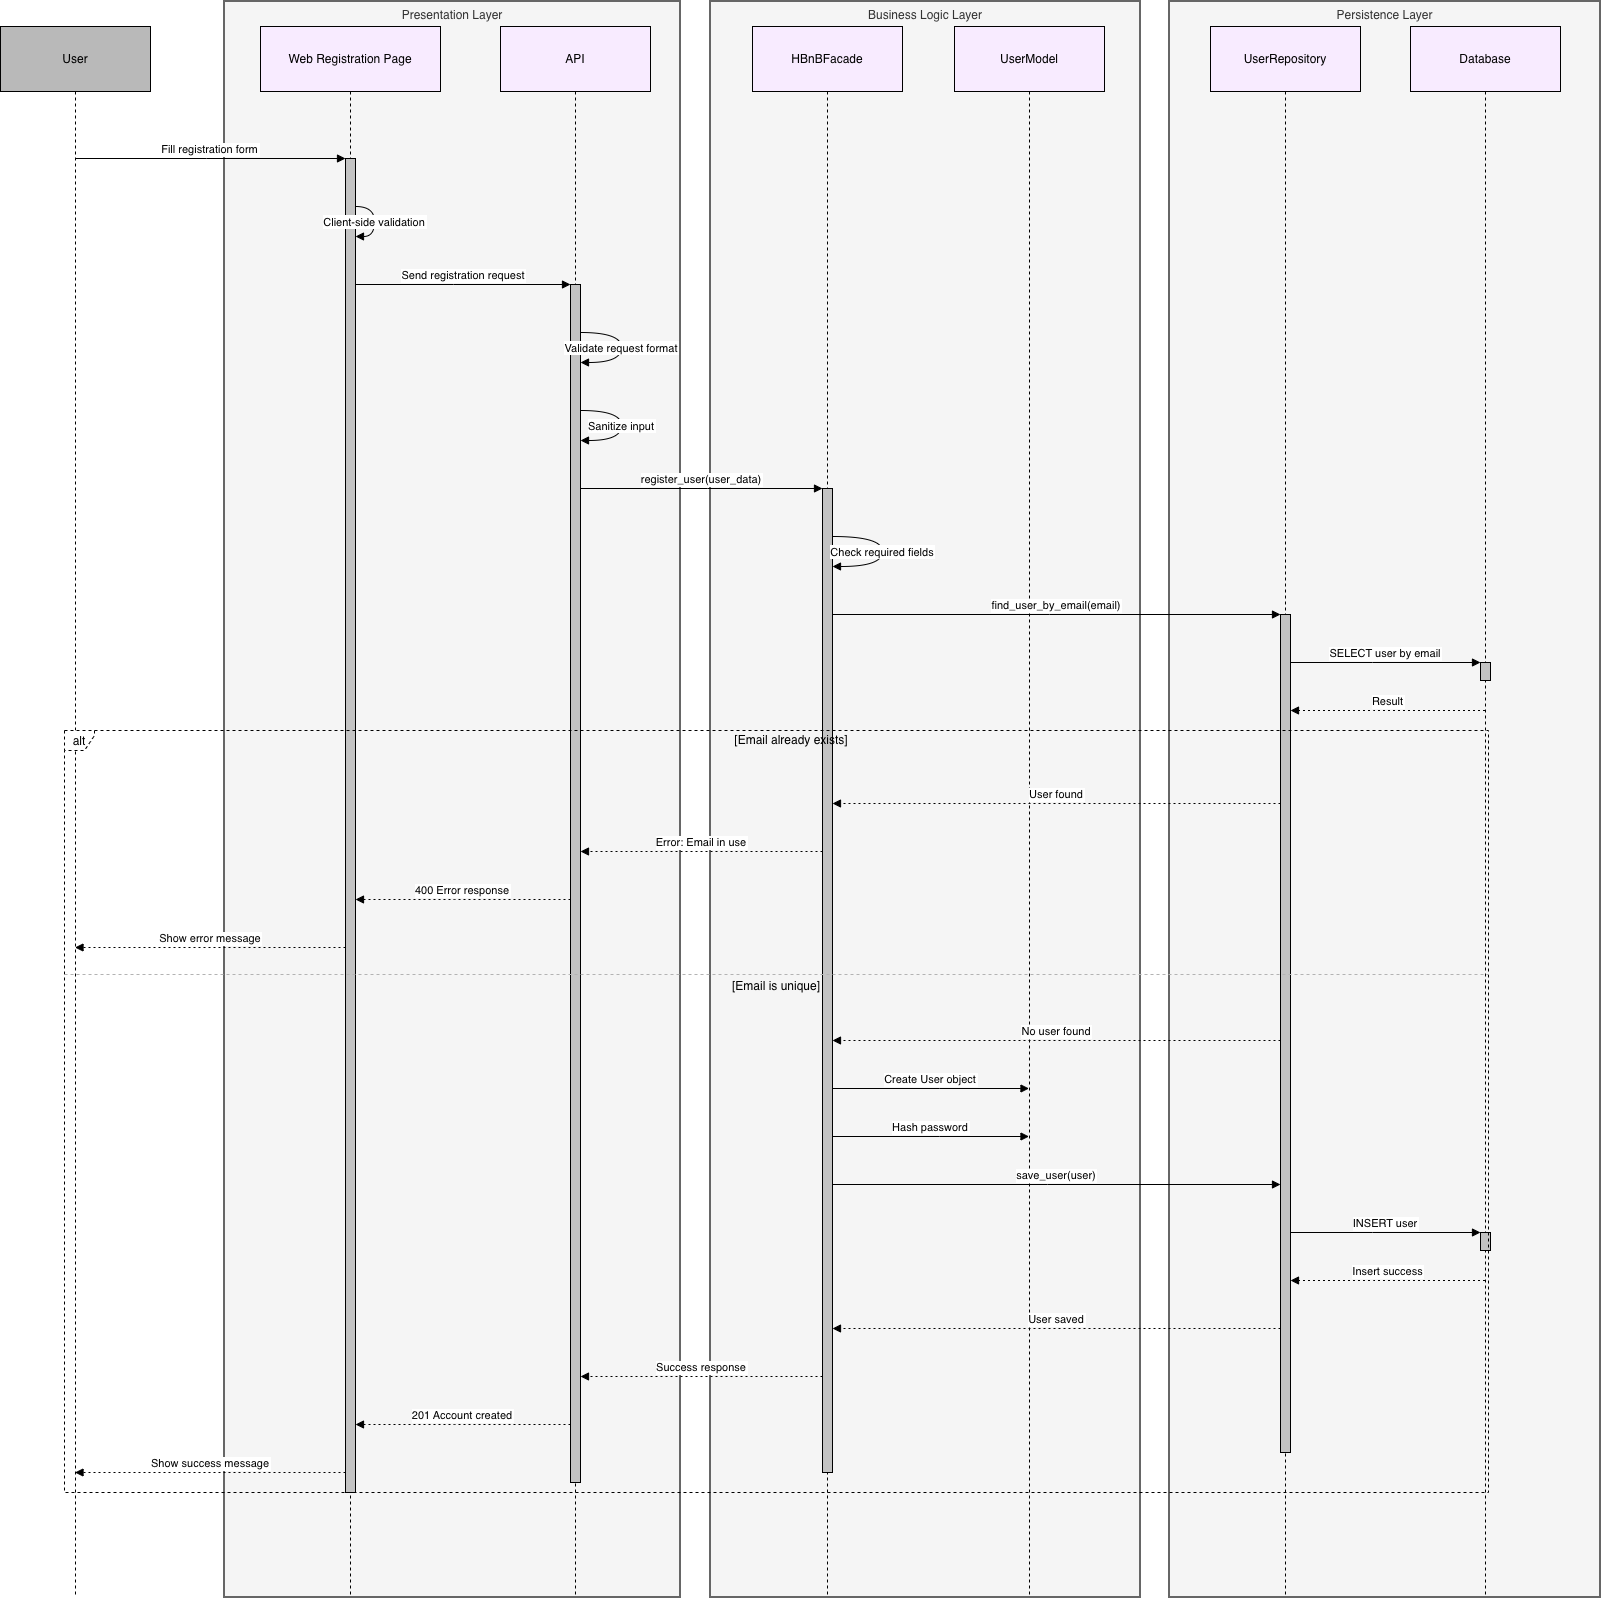

The diagram above was exported from draw.io. Its source (the exported page's mxGraphModel, read from the mxfile embedded in the PNG):
<mxGraphModel dx="2703" dy="1757" grid="1" gridSize="10" guides="1" tooltips="1" connect="1" arrows="1" fold="1" page="1" pageScale="1" pageWidth="850" pageHeight="1100" math="0" shadow="0">
  <root>
    <mxCell id="0" />
    <mxCell id="1" parent="0" />
    <mxCell id="fcTtlgBtRZRqHD47AaJs-1" parent="1" style="whiteSpace=wrap;strokeWidth=2;verticalAlign=top;fillColor=#f5f5f5;fontColor=#333333;strokeColor=#666666;" value="Presentation Layer" vertex="1">
      <mxGeometry height="1596" width="456" x="244" y="20" as="geometry" />
    </mxCell>
    <mxCell id="fcTtlgBtRZRqHD47AaJs-2" parent="1" style="whiteSpace=wrap;strokeWidth=2;verticalAlign=top;fillColor=#f5f5f5;fontColor=#333333;strokeColor=#666666;" value="Business Logic Layer" vertex="1">
      <mxGeometry height="1596" width="430" x="730" y="20" as="geometry" />
    </mxCell>
    <mxCell id="fcTtlgBtRZRqHD47AaJs-3" parent="1" style="whiteSpace=wrap;strokeWidth=2;verticalAlign=top;fillColor=#f5f5f5;fontColor=#333333;strokeColor=#666666;" value="Persistence Layer" vertex="1">
      <mxGeometry height="1596" width="431" x="1189" y="20" as="geometry" />
    </mxCell>
    <mxCell id="fcTtlgBtRZRqHD47AaJs-4" parent="1" style="shape=umlLifeline;perimeter=lifelinePerimeter;whiteSpace=wrap;container=1;dropTarget=0;collapsible=0;recursiveResize=0;outlineConnect=0;portConstraint=eastwest;newEdgeStyle={&quot;edgeStyle&quot;:&quot;elbowEdgeStyle&quot;,&quot;elbow&quot;:&quot;vertical&quot;,&quot;curved&quot;:0,&quot;rounded&quot;:0};size=65;fillColor=#B9B9B9;" value="User" vertex="1">
      <mxGeometry height="1571" width="150" x="20" y="45" as="geometry" />
    </mxCell>
    <mxCell id="fcTtlgBtRZRqHD47AaJs-5" parent="1" style="shape=umlLifeline;perimeter=lifelinePerimeter;whiteSpace=wrap;container=1;dropTarget=0;collapsible=0;recursiveResize=0;outlineConnect=0;portConstraint=eastwest;newEdgeStyle={&quot;edgeStyle&quot;:&quot;elbowEdgeStyle&quot;,&quot;elbow&quot;:&quot;vertical&quot;,&quot;curved&quot;:0,&quot;rounded&quot;:0};size=65;fillColor=#F8EBFF;" value="Web Registration Page" vertex="1">
      <mxGeometry height="1571" width="180" x="280" y="45" as="geometry" />
    </mxCell>
    <mxCell id="fcTtlgBtRZRqHD47AaJs-6" parent="fcTtlgBtRZRqHD47AaJs-5" style="points=[];perimeter=orthogonalPerimeter;outlineConnect=0;targetShapes=umlLifeline;portConstraint=eastwest;newEdgeStyle={&quot;edgeStyle&quot;:&quot;elbowEdgeStyle&quot;,&quot;elbow&quot;:&quot;vertical&quot;,&quot;curved&quot;:0,&quot;rounded&quot;:0};fillColor=#C3C3C3;" value="" vertex="1">
      <mxGeometry height="1334" width="10" x="85" y="132" as="geometry" />
    </mxCell>
    <mxCell id="fcTtlgBtRZRqHD47AaJs-7" parent="1" style="shape=umlLifeline;perimeter=lifelinePerimeter;whiteSpace=wrap;container=1;dropTarget=0;collapsible=0;recursiveResize=0;outlineConnect=0;portConstraint=eastwest;newEdgeStyle={&quot;edgeStyle&quot;:&quot;elbowEdgeStyle&quot;,&quot;elbow&quot;:&quot;vertical&quot;,&quot;curved&quot;:0,&quot;rounded&quot;:0};size=65;fillColor=#F8EBFF;" value="API" vertex="1">
      <mxGeometry height="1571" width="150" x="520" y="45" as="geometry" />
    </mxCell>
    <mxCell id="fcTtlgBtRZRqHD47AaJs-8" parent="fcTtlgBtRZRqHD47AaJs-7" style="points=[];perimeter=orthogonalPerimeter;outlineConnect=0;targetShapes=umlLifeline;portConstraint=eastwest;newEdgeStyle={&quot;edgeStyle&quot;:&quot;elbowEdgeStyle&quot;,&quot;elbow&quot;:&quot;vertical&quot;,&quot;curved&quot;:0,&quot;rounded&quot;:0};fillColor=#C3C3C3;" value="" vertex="1">
      <mxGeometry height="1198" width="10" x="70" y="258" as="geometry" />
    </mxCell>
    <mxCell id="fcTtlgBtRZRqHD47AaJs-9" parent="1" style="shape=umlLifeline;perimeter=lifelinePerimeter;whiteSpace=wrap;container=1;dropTarget=0;collapsible=0;recursiveResize=0;outlineConnect=0;portConstraint=eastwest;newEdgeStyle={&quot;edgeStyle&quot;:&quot;elbowEdgeStyle&quot;,&quot;elbow&quot;:&quot;vertical&quot;,&quot;curved&quot;:0,&quot;rounded&quot;:0};size=65;fillColor=#F8EBFF;" value="HBnBFacade" vertex="1">
      <mxGeometry height="1571" width="150" x="772" y="45" as="geometry" />
    </mxCell>
    <mxCell id="fcTtlgBtRZRqHD47AaJs-10" parent="fcTtlgBtRZRqHD47AaJs-9" style="points=[];perimeter=orthogonalPerimeter;outlineConnect=0;targetShapes=umlLifeline;portConstraint=eastwest;newEdgeStyle={&quot;edgeStyle&quot;:&quot;elbowEdgeStyle&quot;,&quot;elbow&quot;:&quot;vertical&quot;,&quot;curved&quot;:0,&quot;rounded&quot;:0};fillColor=#C3C3C3;" value="" vertex="1">
      <mxGeometry height="984" width="10" x="70" y="462" as="geometry" />
    </mxCell>
    <mxCell id="fcTtlgBtRZRqHD47AaJs-11" parent="1" style="shape=umlLifeline;perimeter=lifelinePerimeter;whiteSpace=wrap;container=1;dropTarget=0;collapsible=0;recursiveResize=0;outlineConnect=0;portConstraint=eastwest;newEdgeStyle={&quot;edgeStyle&quot;:&quot;elbowEdgeStyle&quot;,&quot;elbow&quot;:&quot;vertical&quot;,&quot;curved&quot;:0,&quot;rounded&quot;:0};size=65;fillColor=#F8EBFF;" value="UserModel" vertex="1">
      <mxGeometry height="1571" width="150" x="974" y="45" as="geometry" />
    </mxCell>
    <mxCell id="fcTtlgBtRZRqHD47AaJs-12" parent="1" style="shape=umlLifeline;perimeter=lifelinePerimeter;whiteSpace=wrap;container=1;dropTarget=0;collapsible=0;recursiveResize=0;outlineConnect=0;portConstraint=eastwest;newEdgeStyle={&quot;edgeStyle&quot;:&quot;elbowEdgeStyle&quot;,&quot;elbow&quot;:&quot;vertical&quot;,&quot;curved&quot;:0,&quot;rounded&quot;:0};size=65;fillColor=#F8EBFF;" value="UserRepository" vertex="1">
      <mxGeometry height="1571" width="150" x="1230" y="45" as="geometry" />
    </mxCell>
    <mxCell id="fcTtlgBtRZRqHD47AaJs-13" parent="fcTtlgBtRZRqHD47AaJs-12" style="points=[];perimeter=orthogonalPerimeter;outlineConnect=0;targetShapes=umlLifeline;portConstraint=eastwest;newEdgeStyle={&quot;edgeStyle&quot;:&quot;elbowEdgeStyle&quot;,&quot;elbow&quot;:&quot;vertical&quot;,&quot;curved&quot;:0,&quot;rounded&quot;:0};fillColor=#C3C3C3;" value="" vertex="1">
      <mxGeometry height="838" width="10" x="70" y="588" as="geometry" />
    </mxCell>
    <mxCell id="fcTtlgBtRZRqHD47AaJs-14" parent="1" style="shape=umlLifeline;perimeter=lifelinePerimeter;whiteSpace=wrap;container=1;dropTarget=0;collapsible=0;recursiveResize=0;outlineConnect=0;portConstraint=eastwest;newEdgeStyle={&quot;edgeStyle&quot;:&quot;elbowEdgeStyle&quot;,&quot;elbow&quot;:&quot;vertical&quot;,&quot;curved&quot;:0,&quot;rounded&quot;:0};size=65;fillColor=#F8EBFF;" value="Database" vertex="1">
      <mxGeometry height="1571" width="150" x="1430" y="45" as="geometry" />
    </mxCell>
    <mxCell id="fcTtlgBtRZRqHD47AaJs-15" parent="fcTtlgBtRZRqHD47AaJs-14" style="points=[];perimeter=orthogonalPerimeter;outlineConnect=0;targetShapes=umlLifeline;portConstraint=eastwest;newEdgeStyle={&quot;edgeStyle&quot;:&quot;elbowEdgeStyle&quot;,&quot;elbow&quot;:&quot;vertical&quot;,&quot;curved&quot;:0,&quot;rounded&quot;:0};fillColor=#C3C3C3;" value="" vertex="1">
      <mxGeometry height="18" width="10" x="70" y="636" as="geometry" />
    </mxCell>
    <mxCell id="fcTtlgBtRZRqHD47AaJs-16" parent="fcTtlgBtRZRqHD47AaJs-14" style="points=[];perimeter=orthogonalPerimeter;outlineConnect=0;targetShapes=umlLifeline;portConstraint=eastwest;newEdgeStyle={&quot;edgeStyle&quot;:&quot;elbowEdgeStyle&quot;,&quot;elbow&quot;:&quot;vertical&quot;,&quot;curved&quot;:0,&quot;rounded&quot;:0};fillColor=#C3C3C3;" value="" vertex="1">
      <mxGeometry height="18" width="10" x="70" y="1206" as="geometry" />
    </mxCell>
    <mxCell id="fcTtlgBtRZRqHD47AaJs-17" parent="1" style="shape=umlFrame;dashed=1;pointerEvents=0;dropTarget=0;strokeColor=#000000;height=20;width=30" value="alt" vertex="1">
      <mxGeometry height="762" width="1424" x="84" y="749" as="geometry" />
    </mxCell>
    <mxCell id="fcTtlgBtRZRqHD47AaJs-18" parent="fcTtlgBtRZRqHD47AaJs-17" style="text;strokeColor=none;fillColor=none;align=center;verticalAlign=middle;whiteSpace=wrap;" value="[Email already exists]" vertex="1">
      <mxGeometry height="20" width="1394" x="30" as="geometry" />
    </mxCell>
    <mxCell id="fcTtlgBtRZRqHD47AaJs-19" parent="fcTtlgBtRZRqHD47AaJs-17" style="shape=line;dashed=1;whiteSpace=wrap;verticalAlign=top;labelPosition=center;verticalLabelPosition=middle;align=center;strokeColor=#B3B3B3;" value="[Email is unique]" vertex="1">
      <mxGeometry height="4" width="1424" y="242" as="geometry" />
    </mxCell>
    <mxCell id="fcTtlgBtRZRqHD47AaJs-20" edge="1" parent="1" source="fcTtlgBtRZRqHD47AaJs-4" style="verticalAlign=bottom;edgeStyle=elbowEdgeStyle;elbow=vertical;curved=0;rounded=0;endArrow=block;" target="fcTtlgBtRZRqHD47AaJs-6" value="Fill registration form">
      <mxGeometry relative="1" as="geometry">
        <Array as="points">
          <mxPoint x="226" y="177" />
        </Array>
      </mxGeometry>
    </mxCell>
    <mxCell id="fcTtlgBtRZRqHD47AaJs-21" edge="1" parent="1" source="fcTtlgBtRZRqHD47AaJs-6" style="curved=1;endArrow=block;rounded=0;" target="fcTtlgBtRZRqHD47AaJs-6" value="Client-side validation">
      <mxGeometry relative="1" as="geometry">
        <Array as="points">
          <mxPoint x="394" y="225" />
          <mxPoint x="394" y="255" />
        </Array>
      </mxGeometry>
    </mxCell>
    <mxCell id="fcTtlgBtRZRqHD47AaJs-22" edge="1" parent="1" source="fcTtlgBtRZRqHD47AaJs-6" style="verticalAlign=bottom;edgeStyle=elbowEdgeStyle;elbow=vertical;curved=0;rounded=0;endArrow=block;" target="fcTtlgBtRZRqHD47AaJs-8" value="Send registration request">
      <mxGeometry relative="1" as="geometry">
        <Array as="points">
          <mxPoint x="473" y="303" />
        </Array>
      </mxGeometry>
    </mxCell>
    <mxCell id="fcTtlgBtRZRqHD47AaJs-23" edge="1" parent="1" source="fcTtlgBtRZRqHD47AaJs-8" style="curved=1;endArrow=block;rounded=0;" target="fcTtlgBtRZRqHD47AaJs-8" value="Validate request format">
      <mxGeometry relative="1" as="geometry">
        <Array as="points">
          <mxPoint x="641" y="351" />
          <mxPoint x="641" y="381" />
        </Array>
      </mxGeometry>
    </mxCell>
    <mxCell id="fcTtlgBtRZRqHD47AaJs-24" edge="1" parent="1" source="fcTtlgBtRZRqHD47AaJs-8" style="curved=1;endArrow=block;rounded=0;" target="fcTtlgBtRZRqHD47AaJs-8" value="Sanitize input">
      <mxGeometry relative="1" as="geometry">
        <Array as="points">
          <mxPoint x="641" y="429" />
          <mxPoint x="641" y="459" />
        </Array>
      </mxGeometry>
    </mxCell>
    <mxCell id="fcTtlgBtRZRqHD47AaJs-25" edge="1" parent="1" source="fcTtlgBtRZRqHD47AaJs-8" style="verticalAlign=bottom;edgeStyle=elbowEdgeStyle;elbow=vertical;curved=0;rounded=0;endArrow=block;" target="fcTtlgBtRZRqHD47AaJs-10" value="register_user(user_data)">
      <mxGeometry relative="1" as="geometry">
        <Array as="points">
          <mxPoint x="727" y="507" />
        </Array>
      </mxGeometry>
    </mxCell>
    <mxCell id="fcTtlgBtRZRqHD47AaJs-26" edge="1" parent="1" source="fcTtlgBtRZRqHD47AaJs-10" style="curved=1;endArrow=block;rounded=0;" target="fcTtlgBtRZRqHD47AaJs-10" value="Check required fields">
      <mxGeometry relative="1" as="geometry">
        <Array as="points">
          <mxPoint x="902" y="555" />
          <mxPoint x="902" y="585" />
        </Array>
      </mxGeometry>
    </mxCell>
    <mxCell id="fcTtlgBtRZRqHD47AaJs-27" edge="1" parent="1" source="fcTtlgBtRZRqHD47AaJs-10" style="verticalAlign=bottom;edgeStyle=elbowEdgeStyle;elbow=vertical;curved=0;rounded=0;endArrow=block;" target="fcTtlgBtRZRqHD47AaJs-13" value="find_user_by_email(email)">
      <mxGeometry relative="1" as="geometry">
        <Array as="points">
          <mxPoint x="1069" y="633" />
        </Array>
      </mxGeometry>
    </mxCell>
    <mxCell id="fcTtlgBtRZRqHD47AaJs-28" edge="1" parent="1" source="fcTtlgBtRZRqHD47AaJs-13" style="verticalAlign=bottom;edgeStyle=elbowEdgeStyle;elbow=vertical;curved=0;rounded=0;endArrow=block;" target="fcTtlgBtRZRqHD47AaJs-15" value="SELECT user by email">
      <mxGeometry relative="1" as="geometry">
        <Array as="points">
          <mxPoint x="1392" y="681" />
        </Array>
      </mxGeometry>
    </mxCell>
    <mxCell id="fcTtlgBtRZRqHD47AaJs-29" edge="1" parent="1" source="fcTtlgBtRZRqHD47AaJs-14" style="verticalAlign=bottom;edgeStyle=elbowEdgeStyle;elbow=vertical;curved=0;rounded=0;dashed=1;dashPattern=2 3;endArrow=block;" target="fcTtlgBtRZRqHD47AaJs-13" value="Result">
      <mxGeometry relative="1" as="geometry">
        <Array as="points">
          <mxPoint x="1393" y="729" />
        </Array>
      </mxGeometry>
    </mxCell>
    <mxCell id="fcTtlgBtRZRqHD47AaJs-30" edge="1" parent="1" source="fcTtlgBtRZRqHD47AaJs-13" style="verticalAlign=bottom;edgeStyle=elbowEdgeStyle;elbow=vertical;curved=0;rounded=0;dashed=1;dashPattern=2 3;endArrow=block;" target="fcTtlgBtRZRqHD47AaJs-10" value="User found">
      <mxGeometry relative="1" as="geometry">
        <Array as="points">
          <mxPoint x="1070" y="822" />
        </Array>
      </mxGeometry>
    </mxCell>
    <mxCell id="fcTtlgBtRZRqHD47AaJs-31" edge="1" parent="1" source="fcTtlgBtRZRqHD47AaJs-10" style="verticalAlign=bottom;edgeStyle=elbowEdgeStyle;elbow=vertical;curved=0;rounded=0;dashed=1;dashPattern=2 3;endArrow=block;" target="fcTtlgBtRZRqHD47AaJs-8" value="Error: Email in use">
      <mxGeometry relative="1" as="geometry">
        <Array as="points">
          <mxPoint x="728" y="870" />
        </Array>
      </mxGeometry>
    </mxCell>
    <mxCell id="fcTtlgBtRZRqHD47AaJs-32" edge="1" parent="1" source="fcTtlgBtRZRqHD47AaJs-8" style="verticalAlign=bottom;edgeStyle=elbowEdgeStyle;elbow=vertical;curved=0;rounded=0;dashed=1;dashPattern=2 3;endArrow=block;" target="fcTtlgBtRZRqHD47AaJs-6" value="400 Error response">
      <mxGeometry relative="1" as="geometry">
        <Array as="points">
          <mxPoint x="474" y="918" />
        </Array>
      </mxGeometry>
    </mxCell>
    <mxCell id="fcTtlgBtRZRqHD47AaJs-33" edge="1" parent="1" source="fcTtlgBtRZRqHD47AaJs-6" style="verticalAlign=bottom;edgeStyle=elbowEdgeStyle;elbow=vertical;curved=0;rounded=0;dashed=1;dashPattern=2 3;endArrow=block;" target="fcTtlgBtRZRqHD47AaJs-4" value="Show error message">
      <mxGeometry relative="1" as="geometry">
        <Array as="points">
          <mxPoint x="227" y="966" />
        </Array>
      </mxGeometry>
    </mxCell>
    <mxCell id="fcTtlgBtRZRqHD47AaJs-34" edge="1" parent="1" source="fcTtlgBtRZRqHD47AaJs-13" style="verticalAlign=bottom;edgeStyle=elbowEdgeStyle;elbow=vertical;curved=0;rounded=0;dashed=1;dashPattern=2 3;endArrow=block;" target="fcTtlgBtRZRqHD47AaJs-10" value="No user found">
      <mxGeometry relative="1" as="geometry">
        <Array as="points">
          <mxPoint x="1070" y="1059" />
        </Array>
      </mxGeometry>
    </mxCell>
    <mxCell id="fcTtlgBtRZRqHD47AaJs-35" edge="1" parent="1" source="fcTtlgBtRZRqHD47AaJs-10" style="verticalAlign=bottom;edgeStyle=elbowEdgeStyle;elbow=vertical;curved=0;rounded=0;endArrow=block;" target="fcTtlgBtRZRqHD47AaJs-11" value="Create User object">
      <mxGeometry relative="1" as="geometry">
        <Array as="points">
          <mxPoint x="959" y="1107" />
        </Array>
      </mxGeometry>
    </mxCell>
    <mxCell id="fcTtlgBtRZRqHD47AaJs-36" edge="1" parent="1" source="fcTtlgBtRZRqHD47AaJs-10" style="verticalAlign=bottom;edgeStyle=elbowEdgeStyle;elbow=vertical;curved=0;rounded=0;endArrow=block;" target="fcTtlgBtRZRqHD47AaJs-11" value="Hash password">
      <mxGeometry relative="1" as="geometry">
        <Array as="points">
          <mxPoint x="959" y="1155" />
        </Array>
      </mxGeometry>
    </mxCell>
    <mxCell id="fcTtlgBtRZRqHD47AaJs-37" edge="1" parent="1" source="fcTtlgBtRZRqHD47AaJs-10" style="verticalAlign=bottom;edgeStyle=elbowEdgeStyle;elbow=vertical;curved=0;rounded=0;endArrow=block;" target="fcTtlgBtRZRqHD47AaJs-13" value="save_user(user)">
      <mxGeometry relative="1" as="geometry">
        <Array as="points">
          <mxPoint x="1067" y="1203" />
        </Array>
      </mxGeometry>
    </mxCell>
    <mxCell id="fcTtlgBtRZRqHD47AaJs-38" edge="1" parent="1" source="fcTtlgBtRZRqHD47AaJs-13" style="verticalAlign=bottom;edgeStyle=elbowEdgeStyle;elbow=vertical;curved=0;rounded=0;endArrow=block;" target="fcTtlgBtRZRqHD47AaJs-16" value="INSERT user">
      <mxGeometry relative="1" as="geometry">
        <Array as="points">
          <mxPoint x="1392" y="1251" />
        </Array>
      </mxGeometry>
    </mxCell>
    <mxCell id="fcTtlgBtRZRqHD47AaJs-39" edge="1" parent="1" source="fcTtlgBtRZRqHD47AaJs-14" style="verticalAlign=bottom;edgeStyle=elbowEdgeStyle;elbow=vertical;curved=0;rounded=0;dashed=1;dashPattern=2 3;endArrow=block;" target="fcTtlgBtRZRqHD47AaJs-13" value="Insert success">
      <mxGeometry relative="1" as="geometry">
        <Array as="points">
          <mxPoint x="1393" y="1299" />
        </Array>
      </mxGeometry>
    </mxCell>
    <mxCell id="fcTtlgBtRZRqHD47AaJs-40" edge="1" parent="1" source="fcTtlgBtRZRqHD47AaJs-13" style="verticalAlign=bottom;edgeStyle=elbowEdgeStyle;elbow=vertical;curved=0;rounded=0;dashed=1;dashPattern=2 3;endArrow=block;" target="fcTtlgBtRZRqHD47AaJs-10" value="User saved">
      <mxGeometry relative="1" as="geometry">
        <Array as="points">
          <mxPoint x="1070" y="1347" />
        </Array>
      </mxGeometry>
    </mxCell>
    <mxCell id="fcTtlgBtRZRqHD47AaJs-41" edge="1" parent="1" source="fcTtlgBtRZRqHD47AaJs-10" style="verticalAlign=bottom;edgeStyle=elbowEdgeStyle;elbow=vertical;curved=0;rounded=0;dashed=1;dashPattern=2 3;endArrow=block;" target="fcTtlgBtRZRqHD47AaJs-8" value="Success response">
      <mxGeometry relative="1" as="geometry">
        <Array as="points">
          <mxPoint x="728" y="1395" />
        </Array>
      </mxGeometry>
    </mxCell>
    <mxCell id="fcTtlgBtRZRqHD47AaJs-42" edge="1" parent="1" source="fcTtlgBtRZRqHD47AaJs-8" style="verticalAlign=bottom;edgeStyle=elbowEdgeStyle;elbow=horizontal;curved=0;rounded=0;dashed=1;dashPattern=2 3;endArrow=block;" target="fcTtlgBtRZRqHD47AaJs-6" value="201 Account created">
      <mxGeometry relative="1" as="geometry">
        <Array as="points">
          <mxPoint x="474" y="1443" />
        </Array>
      </mxGeometry>
    </mxCell>
    <mxCell id="fcTtlgBtRZRqHD47AaJs-43" edge="1" parent="1" source="fcTtlgBtRZRqHD47AaJs-6" style="verticalAlign=bottom;edgeStyle=elbowEdgeStyle;elbow=vertical;curved=0;rounded=0;dashed=1;dashPattern=2 3;endArrow=block;" target="fcTtlgBtRZRqHD47AaJs-4" value="Show success message">
      <mxGeometry relative="1" as="geometry">
        <Array as="points">
          <mxPoint x="227" y="1491" />
        </Array>
      </mxGeometry>
    </mxCell>
  </root>
</mxGraphModel>